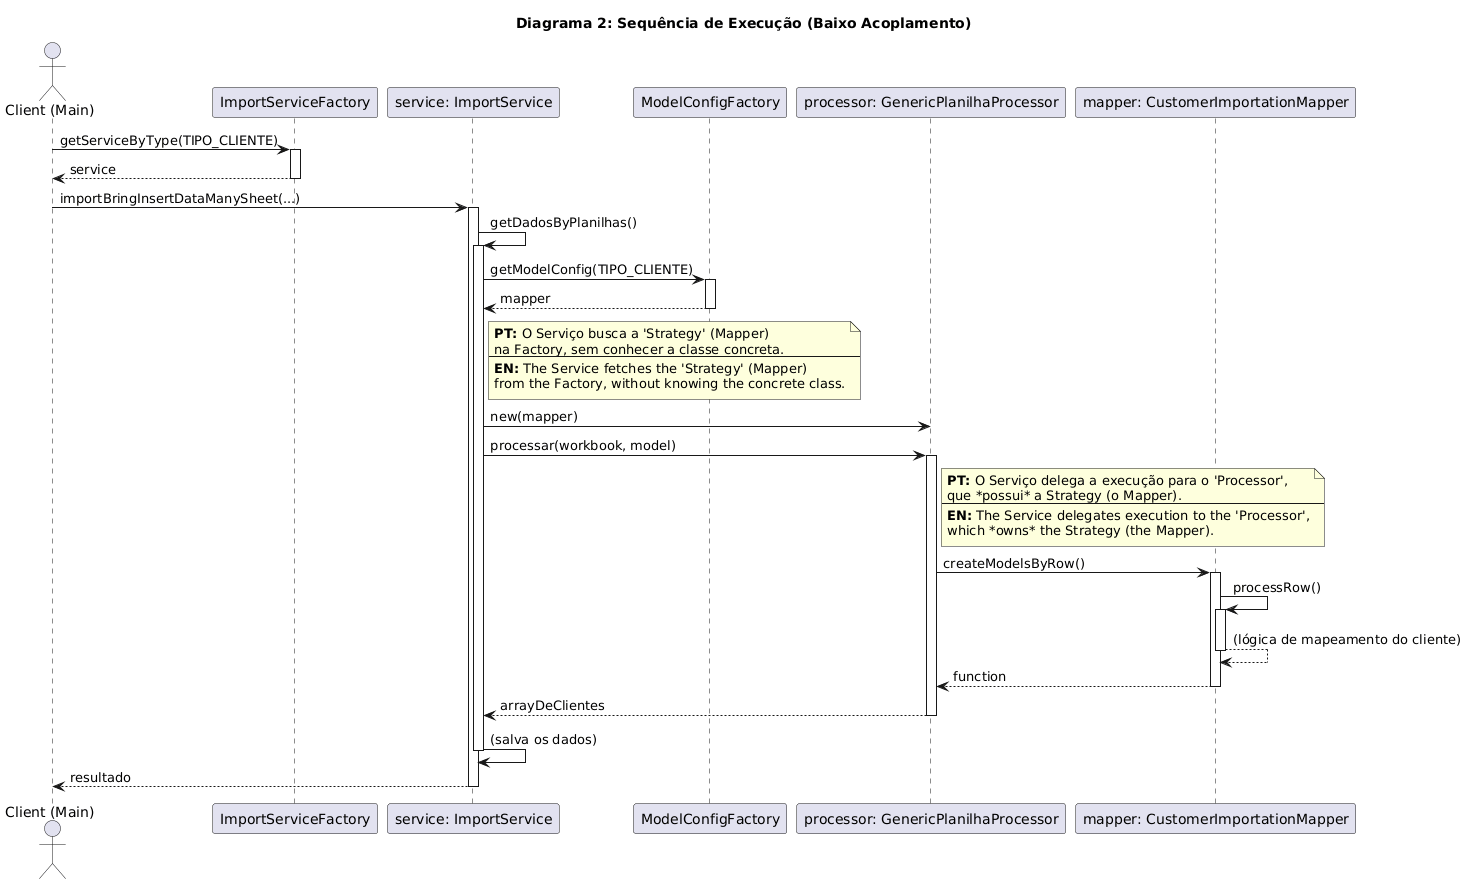

The diagram above was rendered by PlantUML. Its source (embedded in the PNG):
@startuml
title Diagrama 2: Sequência de Execução (Baixo Acoplamento)

actor "Client (Main)" as Client
participant "ImportServiceFactory" as Factory
participant "service: ImportService" as Service
participant "ModelConfigFactory" as ModelFactory
participant "processor: GenericPlanilhaProcessor" as Processor
participant "mapper: CustomerImportationMapper" as Mapper

Client -> Factory : getServiceByType(TIPO_CLIENTE)
activate Factory
  Factory --> Client : service
deactivate Factory

Client -> Service : importBringInsertDataManySheet(...)
activate Service
  Service -> Service : getDadosByPlanilhas()
  activate Service
    'O Serviço busca a Strategy na Factory
    Service -> ModelFactory : getModelConfig(TIPO_CLIENTE)
    activate ModelFactory
      ModelFactory --> Service : mapper
    deactivate ModelFactory
    note right of Service
      **PT:** O Serviço busca a 'Strategy' (Mapper)
      na Factory, sem conhecer a classe concreta.
      ---
      **EN:** The Service fetches the 'Strategy' (Mapper)
      from the Factory, without knowing the concrete class.
    end note

    'O Serviço cria o Executor com a Strategy
    Service -> Processor : new(mapper)
    
    Service -> Processor : processar(workbook, model)
    activate Processor
      note right of Processor
        **PT:** O Serviço delega a execução para o 'Processor',
        que *possui* a Strategy (o Mapper).
        ---
        **EN:** The Service delegates execution to the 'Processor',
        which *owns* the Strategy (the Mapper).
      end note

      'O Executor chama o Template Method
      Processor -> Mapper : createModelsByRow()
      activate Mapper
        'O Template Method chama o passo abstrato
        Mapper -> Mapper : processRow()
        activate Mapper
          Mapper --> Mapper : (lógica de mapeamento do cliente)
        deactivate Mapper
        Mapper --> Processor : function
      deactivate Mapper
      
      Processor --> Service : arrayDeClientes
    deactivate Processor
    
    Service -> Service : (salva os dados)
  deactivate Service
  
  Service --> Client : resultado
deactivate Service
@enduml